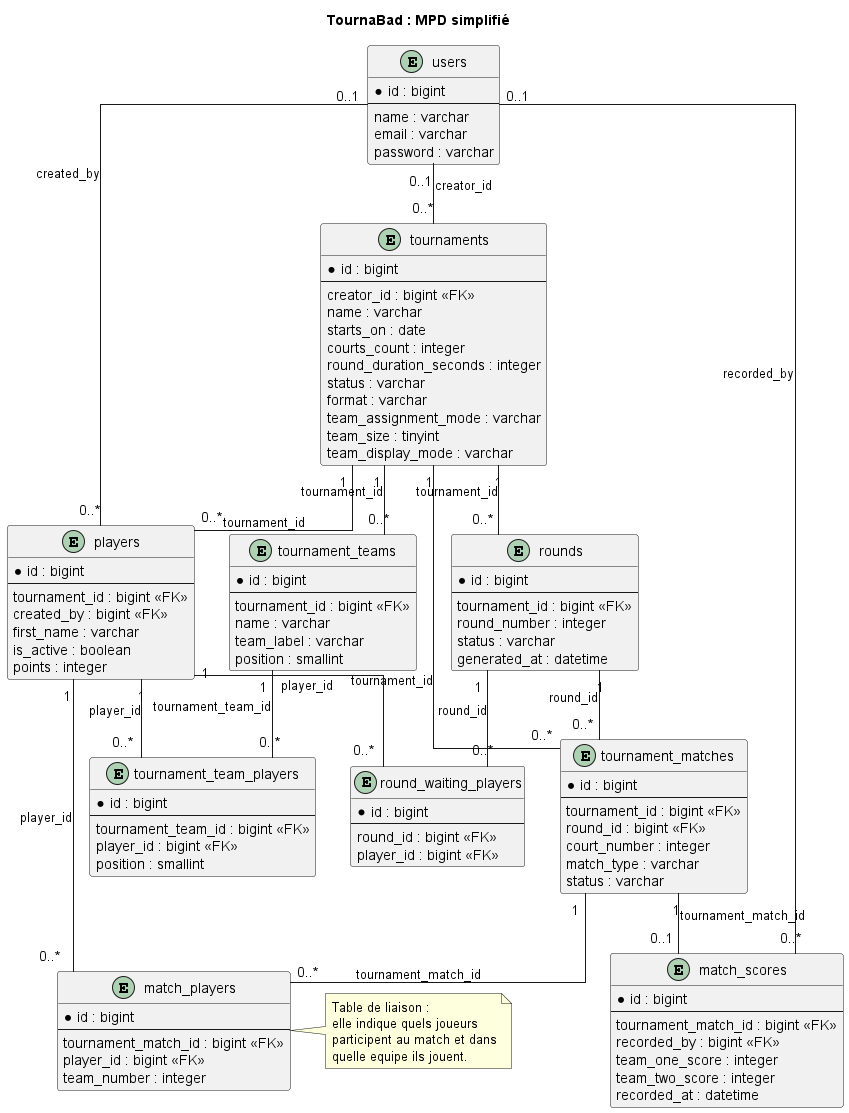

The diagram above was rendered by PlantUML. Its source (embedded in the PNG):
@startuml
title TournaBad : MPD simplifié

skinparam shadowing false
skinparam linetype ortho

entity "users" as users {
  *id : bigint
  --
  name : varchar
  email : varchar
  password : varchar
}

entity "tournaments" as tournaments {
  *id : bigint
  --
  creator_id : bigint <<FK>>
  name : varchar
  starts_on : date
  courts_count : integer
  round_duration_seconds : integer
  status : varchar
  format : varchar
  team_assignment_mode : varchar
  team_size : tinyint
  team_display_mode : varchar
}

entity "players" as players {
  *id : bigint
  --
  tournament_id : bigint <<FK>>
  created_by : bigint <<FK>>
  first_name : varchar
  is_active : boolean
  points : integer
}

entity "rounds" as rounds {
  *id : bigint
  --
  tournament_id : bigint <<FK>>
  round_number : integer
  status : varchar
  generated_at : datetime
}

entity "tournament_matches" as matches {
  *id : bigint
  --
  tournament_id : bigint <<FK>>
  round_id : bigint <<FK>>
  court_number : integer
  match_type : varchar
  status : varchar
}

entity "match_players" as match_players {
  *id : bigint
  --
  tournament_match_id : bigint <<FK>>
  player_id : bigint <<FK>>
  team_number : integer
}

entity "match_scores" as scores {
  *id : bigint
  --
  tournament_match_id : bigint <<FK>>
  recorded_by : bigint <<FK>>
  team_one_score : integer
  team_two_score : integer
  recorded_at : datetime
}

entity "round_waiting_players" as waiting {
  *id : bigint
  --
  round_id : bigint <<FK>>
  player_id : bigint <<FK>>
}

entity "tournament_teams" as teams {
  *id : bigint
  --
  tournament_id : bigint <<FK>>
  name : varchar
  team_label : varchar
  position : smallint
}

entity "tournament_team_players" as team_players {
  *id : bigint
  --
  tournament_team_id : bigint <<FK>>
  player_id : bigint <<FK>>
  position : smallint
}

users "0..1" -- "0..*" tournaments : creator_id
users "0..1" -- "0..*" players : created_by
users "0..1" -- "0..*" scores : recorded_by

tournaments "1" -- "0..*" players : tournament_id
tournaments "1" -- "0..*" rounds : tournament_id
tournaments "1" -- "0..*" matches : tournament_id

rounds "1" -- "0..*" matches : round_id
rounds "1" -- "0..*" waiting : round_id

players "1" -- "0..*" waiting : player_id

matches "1" -- "0..*" match_players : tournament_match_id
players "1" -- "0..*" match_players : player_id

matches "1" -- "0..1" scores : tournament_match_id

tournaments "1" -- "0..*" teams : tournament_id
teams "1" -- "0..*" team_players : tournament_team_id
players "1" -- "0..*" team_players : player_id

note right of match_players
  Table de liaison :
  elle indique quels joueurs
  participent au match et dans
  quelle equipe ils jouent.
end note

@enduml